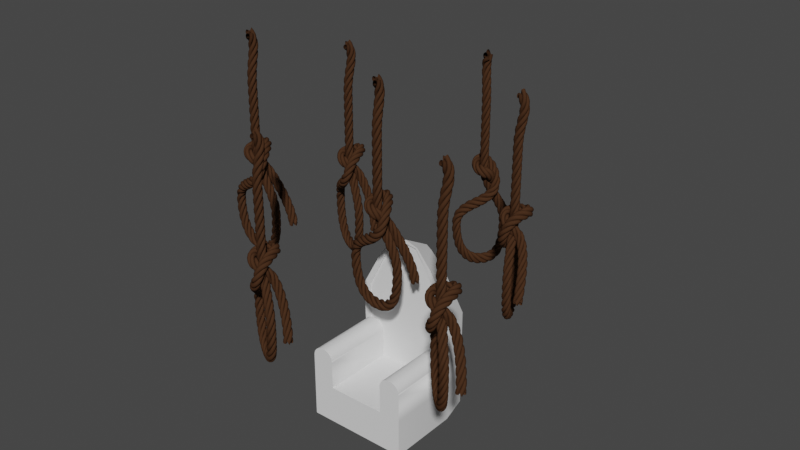 # Source: firstRiddle.blend  (saved by Blender 3.4.6; exported with 4.5.12 LTS)
import bpy
from mathutils import Matrix  # noqa: F401  (used for matrix-valued properties, if any)

bpy.ops.wm.read_factory_settings(use_empty=True)
scene = bpy.context.scene
scene.name = 'Scene'

# ---- collections
col_collection = bpy.data.collections.new('Collection'); scene.collection.children.link(col_collection)

# ---- materials (node trees are filled in below, after node groups)
mat_rope = bpy.data.materials.new('rope')
mat_rope.use_transparent_shadow = False

# ---- node groups
ng_auto_smooth = bpy.data.node_groups.new('Auto Smooth', 'GeometryNodeTree')
_s = ng_auto_smooth.interface.new_socket(name='Geometry', in_out='OUTPUT', socket_type='NodeSocketGeometry')
_s = ng_auto_smooth.interface.new_socket(name='Geometry', in_out='INPUT', socket_type='NodeSocketGeometry')
_s = ng_auto_smooth.interface.new_socket(name='Angle', in_out='INPUT', socket_type='NodeSocketFloat')
_s.subtype = 'ANGLE'
_s.min_value = 0.0
_s.max_value = 3.142
ng_auto_smooth.is_modifier = True
_N = ng_auto_smooth.nodes; _L = ng_auto_smooth.links
n0 = _N.new('NodeGroupOutput'); n0.name = 'Group Output'; n0.location = (480, -100)
n1 = _N.new('NodeGroupInput'); n1.name = 'Group Input'; n1.location = (-420, -300)
n2 = _N.new('NodeGroupInput'); n2.name = 'Group Input.001'; n2.location = (-60, -100)
n3 = _N.new('GeometryNodeSetShadeSmooth'); n3.name = 'Set Shade Smooth'; n3.location = (120, -100)
n3.domain = 'EDGE'
n4 = _N.new('GeometryNodeSetShadeSmooth'); n4.name = 'Set Shade Smooth.001'; n4.location = (300, -100)
n5 = _N.new('GeometryNodeInputMeshEdgeAngle'); n5.name = 'Edge Angle'; n5.location = (-420, -220)
n6 = _N.new('GeometryNodeInputEdgeSmooth'); n6.name = 'Is Edge Smooth'; n6.location = (-60, -160)
n7 = _N.new('GeometryNodeInputShadeSmooth'); n7.name = 'Is Face Smooth'; n7.location = (-240, -340)
n8 = _N.new('FunctionNodeBooleanMath'); n8.name = 'Boolean Math'; n8.location = (-60, -220)
n9 = _N.new('FunctionNodeCompare'); n9.name = 'Compare'; n9.location = (-240, -180)
n9.operation = 'LESS_EQUAL'
_L.new(n5.outputs[0], n9.inputs[0])
_L.new(n4.outputs[0], n0.inputs[0])
_L.new(n1.outputs[1], n9.inputs[1])
_L.new(n9.outputs[0], n8.inputs[0])
_L.new(n7.outputs[0], n8.inputs[1])
_L.new(n2.outputs[0], n3.inputs[0])
_L.new(n6.outputs[0], n3.inputs[1])
_L.new(n3.outputs[0], n4.inputs[0])
_L.new(n8.outputs[0], n3.inputs[2])
n0.is_active_output = True

# ---- material node trees
mat_rope.use_nodes = True; mat_rope.node_tree.nodes.clear()
_N = mat_rope.node_tree.nodes; _L = mat_rope.node_tree.links
n0 = _N.new('ShaderNodeBsdfPrincipled'); n0.name = 'Principled BSDF'; n0.location = (10, 300)
n0.distribution = 'GGX'
n0.subsurface_method = 'RANDOM_WALK_SKIN'
n0.inputs[0].default_value = (0.05582, 0.0259, 0.01267, 1.0)
n0.inputs[2].default_value = 0.3624
n0.inputs[3].default_value = 1.45
n0.inputs[13].default_value = 0.0
n0.inputs[27].default_value = (0.0, 0.0, 0.0, 1.0)
n0.inputs[28].default_value = 1.0
n1 = _N.new('ShaderNodeOutputMaterial'); n1.name = 'Material Output'; n1.location = (300, 300)
_L.new(n0.outputs[0], n1.inputs[0])
n1.is_active_output = True

# ---- world
world_world = bpy.data.worlds.new('World'); scene.world = world_world
world_world.use_nodes = True; world_world.node_tree.nodes.clear()
_N = world_world.node_tree.nodes; _L = world_world.node_tree.links
n0 = _N.new('ShaderNodeOutputWorld'); n0.name = 'World Output'; n0.location = (300, 300)
n1 = _N.new('ShaderNodeBackground'); n1.name = 'Background'; n1.location = (10, 300)
n1.inputs[0].default_value = (0.05088, 0.05088, 0.05088, 1.0)
_L.new(n1.outputs[0], n0.inputs[0])
n0.is_active_output = True
world_world.color = (0.05088, 0.05088, 0.05088)
world_world.use_sun_shadow = False
world_world.sun_shadow_jitter_overblur = 0.0

# ---- meshes
me_cube_001 = bpy.data.meshes.new('Cube.001')
me_cube_001.from_pydata([(1.0, -1.0, 0.0), (0.8517, 1.0, 0.0), (0.8517, 1.0, 1.981), (0.4183, 1.0, 0.0), (0.4183, 1.0, 2.7), (0.5667, -1.0, 0.0), (1.0, 0.4, 0.0), (1.0, 0.4, 2.201), (0.5667, 0.4, 0.0), (0.8517, 1.0, 1.17), (1.0, -1.0, 1.3), (0.5667, -1.0, 1.3), (0.4183, 1.0, 1.17), (0.8517, 1.0, 0.675), (1.0, -1.0, 0.75), (0.5667, -1.0, 0.75), (0.4183, 1.0, 0.675), (1.0, 0.4, 0.75), (0.1133, 1.0, 3.016), (0.5667, 0.4, 3.0), (0.2616, 0.4, 3.356), (0.0, 0.4, 0.75), (0.0, -1.0, 0.75), (0.0, 0.4, 0.0), (0.0, -1.0, 0.0), (0.0, 1.0, 2.7), (0.0, 1.0, 1.17), (0.0, 1.0, 0.0), (0.0, 1.0, 0.675), (0.0, 0.4, 3.436), (0.0, 1.0, 3.096), (0.831, 0.4259, 1.503), (0.831, -1.0, 1.503), (0.8704, 0.4259, 1.491), (0.8704, -1.0, 1.491), (0.9067, 0.4259, 1.472), (0.9067, -1.0, 1.472), (0.9385, 0.4259, 1.446), (0.9385, -1.0, 1.446), (0.9646, 0.4259, 1.414), (0.9646, -1.0, 1.414), (0.984, 0.4259, 1.378), (0.984, -1.0, 1.378), (0.996, 0.4259, 1.338), (0.996, -1.0, 1.338), (1.0, 0.4259, 1.3), (0.5667, 0.4259, 1.3), (0.5707, 0.4259, 1.338), (0.5707, -1.0, 1.338), (0.5827, 0.4259, 1.378), (0.5827, -1.0, 1.378), (0.6021, 0.4259, 1.414), (0.6021, -1.0, 1.414), (0.6282, 0.4259, 1.446), (0.6282, -1.0, 1.446), (0.66, 0.4259, 1.472), (0.66, -1.0, 1.472), (0.6963, 0.4259, 1.491), (0.6963, -1.0, 1.491), (0.7357, 0.4259, 1.503), (0.7357, -1.0, 1.503), (0.5667, 0.4, 0.75), (0.4882, 0.4, 2.956), (0.2254, 0.4, 3.328), (0.0, 0.4259, 1.3), (0.0, 0.4, 3.356), (0.8616, 0.4, 2.201), (0.8616, 0.4259, 1.3), (0.5667, 0.4259, 0.75), (0.5667, 0.4259, 1.3), (0.4882, 0.4259, 2.956), (0.2254, 0.4259, 3.328), (0.0, 0.4259, 0.75), (0.0, 0.4259, 1.3), (0.0, 0.4259, 2.956), (0.0, 0.4259, 3.356), (0.8616, 0.4259, 2.201), (0.8616, 0.4259, 1.3)], [], [(12, 4, 2, 9), (11, 46, 61, 15), (8, 6, 0, 5), (22, 15, 61, 21), (8, 5, 24, 23), (25, 4, 12, 26), (3, 8, 23, 27), (2, 4, 19, 7), (3, 1, 6, 8), (9, 2, 7, 45), (7, 19, 62, 66), (13, 9, 45, 17), (26, 12, 16, 28), (14, 10, 11, 15), (17, 45, 10, 14), (16, 12, 9, 13), (3, 16, 13, 1), (6, 17, 14, 0), (0, 14, 15, 5), (24, 5, 15, 22), (28, 16, 3, 27), (1, 13, 17, 6), (11, 10, 45, 46), (18, 4, 25, 30), (18, 20, 19, 4), (20, 18, 30, 29), (31, 32, 34, 33), (33, 34, 36, 35), (35, 36, 38, 37), (37, 38, 40, 39), (39, 40, 42, 41), (41, 42, 44, 43), (43, 44, 10, 45), (31, 59, 60, 32), (46, 11, 48, 47), (47, 48, 50, 49), (49, 50, 52, 51), (51, 52, 54, 53), (53, 54, 56, 55), (55, 56, 58, 57), (57, 58, 60, 59), (34, 32, 60, 58, 56, 54, 52, 50, 48, 11, 10, 44, 42, 40, 38, 36), (67, 66, 76, 77), (66, 62, 70, 76), (46, 45, 67), (20, 29, 65, 63), (19, 20, 63, 62), (45, 7, 66, 67), (72, 68, 69, 73), (69, 70, 74, 73), (76, 70, 69, 77), (74, 70, 71, 75), (63, 65, 75, 71), (62, 63, 71, 70), (21, 61, 68, 72), (46, 67, 77, 69), (61, 46, 69, 68)])
me_cube_001.polygons.foreach_set('use_smooth', [True] * 57)
_uv = me_cube_001.uv_layers.new(name='UVMap')
_uv.uv.foreach_set('vector', [0.5625, 0.4167, 0.625, 0.4167, 0.625, 0.5, 0.5625, 0.5, 0.5625, 0.8333, 0.7083, 0.575, 0.7083, 0.575, 0.4688, 0.8333, 0.2917, 0.575, 0.375, 0.575, 0.375, 0.75, 0.2917, 0.75, 0.4688, 0.875, 0.4688, 0.8333, 0.7083, 0.575, 0.75, 0.575, 0.2917, 0.575, 0.2917, 0.75, 0.25, 0.75, 0.25, 0.575, 0.625, 0.375, 0.625, 0.4167, 0.5625, 0.4167, 0.5625, 0.375, 0.2917, 0.5, 0.2917, 0.575, 0.25, 0.575, 0.25, 0.5, 0.625, 0.5, 0.7083, 0.5, 0.7083, 0.575, 0.625, 0.575, 0.2917, 0.5, 0.375, 0.5, 0.375, 0.575, 0.2917, 0.575, 0.5625, 0.5, 0.625, 0.5, 0.625, 0.575, 0.5625, 0.575, 0.625, 0.575, 0.7083, 0.575, 0.7083, 0.575, 0.625, 0.575, 0.4688, 0.5, 0.5625, 0.5, 0.5625, 0.575, 0.4688, 0.575, 0.5625, 0.375, 0.5625, 0.4167, 0.4688, 0.4167, 0.4688, 0.375, 0.4688, 0.75, 0.5625, 0.75, 0.5625, 0.8333, 0.4688, 0.8333, 0.4688, 0.575, 0.5625, 0.575, 0.5625, 0.75, 0.4688, 0.75, 0.4688, 0.4167, 0.5625, 0.4167, 0.5625, 0.5, 0.4688, 0.5, 0.375, 0.4167, 0.4688, 0.4167, 0.4688, 0.5, 0.375, 0.5, 0.375, 0.575, 0.4688, 0.575, 0.4688, 0.75, 0.375, 0.75, 0.375, 0.75, 0.4688, 0.75, 0.4688, 0.8333, 0.375, 0.8333, 0.375, 0.875, 0.375, 0.8333, 0.4688, 0.8333, 0.4688, 0.875, 0.4688, 0.375, 0.4688, 0.4167, 0.375, 0.4167, 0.375, 0.375, 0.375, 0.5, 0.4688, 0.5, 0.4688, 0.575, 0.375, 0.575, 0.5625, 0.8333, 0.5625, 0.75, 0.5625, 0.575, 0.7083, 0.575, 0.625, 0.3942, 0.625, 0.4167, 0.625, 0.375, 0.625, 0.375, 0.7308, 0.5, 0.7308, 0.575, 0.7083, 0.575, 0.7083, 0.5, 0.7308, 0.575, 0.7308, 0.5, 0.75, 0.5, 0.75, 0.575, 0.9688, 0.5, 0.9688, 1.0, 0.9375, 1.0, 0.9375, 0.5, 0.9375, 0.5, 0.9375, 1.0, 0.9062, 1.0, 0.9062, 0.5, 0.9062, 0.5, 0.9062, 1.0, 0.875, 1.0, 0.875, 0.5, 0.875, 0.5, 0.875, 1.0, 0.8438, 1.0, 0.8438, 0.5, 0.8438, 0.5, 0.8438, 1.0, 0.8125, 1.0, 0.8125, 0.5, 0.8125, 0.5, 0.8125, 1.0, 0.7812, 1.0, 0.7812, 0.5, 0.7812, 0.5, 0.7812, 1.0, 0.75, 1.0, 0.75, 0.5, 0.9688, 0.5, 0.03125, 0.5, 0.03125, 1.0, 0.9688, 1.0, 0.25, 0.5, 0.25, 1.0, 0.2188, 1.0, 0.2188, 0.5, 0.2188, 0.5, 0.2188, 1.0, 0.1875, 1.0, 0.1875, 0.5, 0.1875, 0.5, 0.1875, 1.0, 0.1562, 1.0, 0.1562, 0.5, 0.1562, 0.5, 0.1562, 1.0, 0.125, 1.0, 0.125, 0.5, 0.125, 0.5, 0.125, 1.0, 0.09375, 1.0, 0.09375, 0.5, 0.09375, 0.5, 0.09375, 1.0, 0.0625, 1.0, 0.0625, 0.5, 0.0625, 0.5, 0.0625, 1.0, 0.03125, 1.0, 0.03125, 0.5, 0.9375, 1.0, 0.9688, 1.0, 0.03125, 1.0, 0.0625, 1.0, 0.09375, 1.0, 0.125, 1.0, 0.1562, 1.0, 0.1875, 1.0, 0.2188, 1.0, 0.25, 1.0, 0.75, 1.0, 0.7812, 1.0, 0.8125, 1.0, 0.8438, 1.0, 0.875, 1.0, 0.9062, 1.0, 0.5625, 0.575, 0.625, 0.575, 0.625, 0.575, 0.5625, 0.575, 0.625, 0.575, 0.7083, 0.575, 0.7083, 0.575, 0.625, 0.575, 0.7083, 0.575, 0.5625, 0.575, 0.5625, 0.575, 0.7308, 0.575, 0.75, 0.575, 0.75, 0.575, 0.7308, 0.575, 0.7083, 0.575, 0.7308, 0.575, 0.7308, 0.575, 0.7083, 0.575, 0.5625, 0.575, 0.625, 0.575, 0.625, 0.575, 0.5625, 0.575, 0.75, 0.575, 0.7083, 0.575, 0.7083, 0.575, 0.75, 0.575, 0.7083, 0.575, 0.7083, 0.575, 0.75, 0.575, 0.75, 0.575, 0.625, 0.575, 0.7083, 0.575, 0.7083, 0.575, 0.5625, 0.575, 0.75, 0.575, 0.7083, 0.575, 0.7308, 0.575, 0.75, 0.575, 0.7308, 0.575, 0.75, 0.575, 0.75, 0.575, 0.7308, 0.575, 0.7083, 0.575, 0.7308, 0.575, 0.7308, 0.575, 0.7083, 0.575, 0.75, 0.575, 0.7083, 0.575, 0.7083, 0.575, 0.75, 0.575, 0.7083, 0.575, 0.5625, 0.575, 0.5625, 0.575, 0.7083, 0.575, 0.7083, 0.575, 0.7083, 0.575, 0.7083, 0.575, 0.7083, 0.575])
me_cube_001.update()
me_circle = bpy.data.meshes.new('Circle')
me_circle.from_pydata([(-0.14, 0.07071, 0.07071), (-0.1988, 0.05721, 0.05721), (-0.2351, 0.02185, 0.02185), (-0.2351, -0.02185, -0.02185), (-0.1988, -0.05721, -0.05721), (-0.14, -0.07071, -0.07071), (-0.08122, -0.05721, -0.05721), (-0.04489, -0.02185, -0.02185), (-0.04489, 0.02185, 0.02185), (-0.08122, 0.05721, 0.05721), (-0.07071, -0.14, 0.07071), (-0.05721, -0.1988, 0.05721), (-0.02185, -0.2351, 0.02185), (0.02185, -0.2351, -0.02185), (0.05721, -0.1988, -0.05721), (0.07071, -0.14, -0.07071), (0.05721, -0.08122, -0.05721), (0.02185, -0.04489, -0.02185), (-0.02185, -0.04489, 0.02185), (-0.05721, -0.08122, 0.05721), (0.14, -0.07071, 0.07071), (0.1988, -0.05721, 0.05721), (0.2351, -0.02185, 0.02185), (0.2351, 0.02185, -0.02185), (0.1988, 0.05721, -0.05721), (0.14, 0.07071, -0.07071), (0.08122, 0.05721, -0.05721), (0.04489, 0.02185, -0.02185), (0.04489, -0.02185, 0.02185), (0.08122, -0.05721, 0.05721), (0.07071, 0.14, 0.07071), (0.05721, 0.1988, 0.05721), (0.02185, 0.2351, 0.02185), (-0.02185, 0.2351, -0.02185), (-0.05721, 0.1988, -0.05721), (-0.07071, 0.14, -0.07071), (-0.05721, 0.08122, -0.05721), (-0.02185, 0.04489, -0.02185), (0.02185, 0.04489, 0.02185), (0.05721, 0.08122, 0.05721)], [(1, 0), (2, 1), (3, 2), (4, 3), (5, 4), (6, 5), (7, 6), (8, 7), (9, 8), (0, 9), (11, 10), (12, 11), (13, 12), (14, 13), (15, 14), (16, 15), (17, 16), (18, 17), (19, 18), (10, 19), (21, 20), (22, 21), (23, 22), (24, 23), (25, 24), (26, 25), (27, 26), (28, 27), (29, 28), (20, 29), (31, 30), (32, 31), (33, 32), (34, 33), (35, 34), (36, 35), (37, 36), (38, 37), (39, 38), (30, 39)], [])
_uv = me_circle.uv_layers.new(name='UVMap')
_uv.uv.foreach_set('vector', [])
me_circle.materials.append(mat_rope)
me_circle.update()
me_circle_001 = bpy.data.meshes.new('Circle.001')
me_circle_001.from_pydata([(-0.14, 0.07071, 0.07071), (-0.1988, 0.05721, 0.05721), (-0.2351, 0.02185, 0.02185), (-0.2351, -0.02185, -0.02185), (-0.1988, -0.05721, -0.05721), (-0.14, -0.07071, -0.07071), (-0.08122, -0.05721, -0.05721), (-0.04489, -0.02185, -0.02185), (-0.04489, 0.02185, 0.02185), (-0.08122, 0.05721, 0.05721), (-0.07071, -0.14, 0.07071), (-0.05721, -0.1988, 0.05721), (-0.02185, -0.2351, 0.02185), (0.02185, -0.2351, -0.02185), (0.05721, -0.1988, -0.05721), (0.07071, -0.14, -0.07071), (0.05721, -0.08122, -0.05721), (0.02185, -0.04489, -0.02185), (-0.02185, -0.04489, 0.02185), (-0.05721, -0.08122, 0.05721), (0.14, -0.07071, 0.07071), (0.1988, -0.05721, 0.05721), (0.2351, -0.02185, 0.02185), (0.2351, 0.02185, -0.02185), (0.1988, 0.05721, -0.05721), (0.14, 0.07071, -0.07071), (0.08122, 0.05721, -0.05721), (0.04489, 0.02185, -0.02185), (0.04489, -0.02185, 0.02185), (0.08122, -0.05721, 0.05721), (0.07071, 0.14, 0.07071), (0.05721, 0.1988, 0.05721), (0.02185, 0.2351, 0.02185), (-0.02185, 0.2351, -0.02185), (-0.05721, 0.1988, -0.05721), (-0.07071, 0.14, -0.07071), (-0.05721, 0.08122, -0.05721), (-0.02185, 0.04489, -0.02185), (0.02185, 0.04489, 0.02185), (0.05721, 0.08122, 0.05721)], [(1, 0), (2, 1), (3, 2), (4, 3), (5, 4), (6, 5), (7, 6), (8, 7), (9, 8), (0, 9), (11, 10), (12, 11), (13, 12), (14, 13), (15, 14), (16, 15), (17, 16), (18, 17), (19, 18), (10, 19), (21, 20), (22, 21), (23, 22), (24, 23), (25, 24), (26, 25), (27, 26), (28, 27), (29, 28), (20, 29), (31, 30), (32, 31), (33, 32), (34, 33), (35, 34), (36, 35), (37, 36), (38, 37), (39, 38), (30, 39)], [])
_uv = me_circle_001.uv_layers.new(name='UVMap')
_uv.uv.foreach_set('vector', [])
me_circle_001.materials.append(mat_rope)
me_circle_001.update()
me_circle_002 = bpy.data.meshes.new('Circle.002')
me_circle_002.from_pydata([(-0.14, 0.07071, 0.07071), (-0.1988, 0.05721, 0.05721), (-0.2351, 0.02185, 0.02185), (-0.2351, -0.02185, -0.02185), (-0.1988, -0.05721, -0.05721), (-0.14, -0.07071, -0.07071), (-0.08122, -0.05721, -0.05721), (-0.04489, -0.02185, -0.02185), (-0.04489, 0.02185, 0.02185), (-0.08122, 0.05721, 0.05721), (-0.07071, -0.14, 0.07071), (-0.05721, -0.1988, 0.05721), (-0.02185, -0.2351, 0.02185), (0.02185, -0.2351, -0.02185), (0.05721, -0.1988, -0.05721), (0.07071, -0.14, -0.07071), (0.05721, -0.08122, -0.05721), (0.02185, -0.04489, -0.02185), (-0.02185, -0.04489, 0.02185), (-0.05721, -0.08122, 0.05721), (0.14, -0.07071, 0.07071), (0.1988, -0.05721, 0.05721), (0.2351, -0.02185, 0.02185), (0.2351, 0.02185, -0.02185), (0.1988, 0.05721, -0.05721), (0.14, 0.07071, -0.07071), (0.08122, 0.05721, -0.05721), (0.04489, 0.02185, -0.02185), (0.04489, -0.02185, 0.02185), (0.08122, -0.05721, 0.05721), (0.07071, 0.14, 0.07071), (0.05721, 0.1988, 0.05721), (0.02185, 0.2351, 0.02185), (-0.02185, 0.2351, -0.02185), (-0.05721, 0.1988, -0.05721), (-0.07071, 0.14, -0.07071), (-0.05721, 0.08122, -0.05721), (-0.02185, 0.04489, -0.02185), (0.02185, 0.04489, 0.02185), (0.05721, 0.08122, 0.05721)], [(1, 0), (2, 1), (3, 2), (4, 3), (5, 4), (6, 5), (7, 6), (8, 7), (9, 8), (0, 9), (11, 10), (12, 11), (13, 12), (14, 13), (15, 14), (16, 15), (17, 16), (18, 17), (19, 18), (10, 19), (21, 20), (22, 21), (23, 22), (24, 23), (25, 24), (26, 25), (27, 26), (28, 27), (29, 28), (20, 29), (31, 30), (32, 31), (33, 32), (34, 33), (35, 34), (36, 35), (37, 36), (38, 37), (39, 38), (30, 39)], [])
_uv = me_circle_002.uv_layers.new(name='UVMap')
_uv.uv.foreach_set('vector', [])
me_circle_002.materials.append(mat_rope)
me_circle_002.update()
me_circle_003 = bpy.data.meshes.new('Circle.003')
me_circle_003.from_pydata([(-0.14, 0.07071, 0.07071), (-0.1988, 0.05721, 0.05721), (-0.2351, 0.02185, 0.02185), (-0.2351, -0.02185, -0.02185), (-0.1988, -0.05721, -0.05721), (-0.14, -0.07071, -0.07071), (-0.08122, -0.05721, -0.05721), (-0.04489, -0.02185, -0.02185), (-0.04489, 0.02185, 0.02185), (-0.08122, 0.05721, 0.05721), (-0.07071, -0.14, 0.07071), (-0.05721, -0.1988, 0.05721), (-0.02185, -0.2351, 0.02185), (0.02185, -0.2351, -0.02185), (0.05721, -0.1988, -0.05721), (0.07071, -0.14, -0.07071), (0.05721, -0.08122, -0.05721), (0.02185, -0.04489, -0.02185), (-0.02185, -0.04489, 0.02185), (-0.05721, -0.08122, 0.05721), (0.14, -0.07071, 0.07071), (0.1988, -0.05721, 0.05721), (0.2351, -0.02185, 0.02185), (0.2351, 0.02185, -0.02185), (0.1988, 0.05721, -0.05721), (0.14, 0.07071, -0.07071), (0.08122, 0.05721, -0.05721), (0.04489, 0.02185, -0.02185), (0.04489, -0.02185, 0.02185), (0.08122, -0.05721, 0.05721), (0.07071, 0.14, 0.07071), (0.05721, 0.1988, 0.05721), (0.02185, 0.2351, 0.02185), (-0.02185, 0.2351, -0.02185), (-0.05721, 0.1988, -0.05721), (-0.07071, 0.14, -0.07071), (-0.05721, 0.08122, -0.05721), (-0.02185, 0.04489, -0.02185), (0.02185, 0.04489, 0.02185), (0.05721, 0.08122, 0.05721)], [(1, 0), (2, 1), (3, 2), (4, 3), (5, 4), (6, 5), (7, 6), (8, 7), (9, 8), (0, 9), (11, 10), (12, 11), (13, 12), (14, 13), (15, 14), (16, 15), (17, 16), (18, 17), (19, 18), (10, 19), (21, 20), (22, 21), (23, 22), (24, 23), (25, 24), (26, 25), (27, 26), (28, 27), (29, 28), (20, 29), (31, 30), (32, 31), (33, 32), (34, 33), (35, 34), (36, 35), (37, 36), (38, 37), (39, 38), (30, 39)], [])
_uv = me_circle_003.uv_layers.new(name='UVMap')
_uv.uv.foreach_set('vector', [])
me_circle_003.materials.append(mat_rope)
me_circle_003.update()
me_circle_004 = bpy.data.meshes.new('Circle.004')
me_circle_004.from_pydata([(-0.14, 0.07071, 0.07071), (-0.1988, 0.05721, 0.05721), (-0.2351, 0.02185, 0.02185), (-0.2351, -0.02185, -0.02185), (-0.1988, -0.05721, -0.05721), (-0.14, -0.07071, -0.07071), (-0.08122, -0.05721, -0.05721), (-0.04489, -0.02185, -0.02185), (-0.04489, 0.02185, 0.02185), (-0.08122, 0.05721, 0.05721), (-0.07071, -0.14, 0.07071), (-0.05721, -0.1988, 0.05721), (-0.02185, -0.2351, 0.02185), (0.02185, -0.2351, -0.02185), (0.05721, -0.1988, -0.05721), (0.07071, -0.14, -0.07071), (0.05721, -0.08122, -0.05721), (0.02185, -0.04489, -0.02185), (-0.02185, -0.04489, 0.02185), (-0.05721, -0.08122, 0.05721), (0.14, -0.07071, 0.07071), (0.1988, -0.05721, 0.05721), (0.2351, -0.02185, 0.02185), (0.2351, 0.02185, -0.02185), (0.1988, 0.05721, -0.05721), (0.14, 0.07071, -0.07071), (0.08122, 0.05721, -0.05721), (0.04489, 0.02185, -0.02185), (0.04489, -0.02185, 0.02185), (0.08122, -0.05721, 0.05721), (0.07071, 0.14, 0.07071), (0.05721, 0.1988, 0.05721), (0.02185, 0.2351, 0.02185), (-0.02185, 0.2351, -0.02185), (-0.05721, 0.1988, -0.05721), (-0.07071, 0.14, -0.07071), (-0.05721, 0.08122, -0.05721), (-0.02185, 0.04489, -0.02185), (0.02185, 0.04489, 0.02185), (0.05721, 0.08122, 0.05721)], [(1, 0), (2, 1), (3, 2), (4, 3), (5, 4), (6, 5), (7, 6), (8, 7), (9, 8), (0, 9), (11, 10), (12, 11), (13, 12), (14, 13), (15, 14), (16, 15), (17, 16), (18, 17), (19, 18), (10, 19), (21, 20), (22, 21), (23, 22), (24, 23), (25, 24), (26, 25), (27, 26), (28, 27), (29, 28), (20, 29), (31, 30), (32, 31), (33, 32), (34, 33), (35, 34), (36, 35), (37, 36), (38, 37), (39, 38), (30, 39)], [])
_uv = me_circle_004.uv_layers.new(name='UVMap')
_uv.uv.foreach_set('vector', [])
me_circle_004.materials.append(mat_rope)
me_circle_004.update()
me_circle_005 = bpy.data.meshes.new('Circle.005')
me_circle_005.from_pydata([(-0.14, 0.07071, 0.07071), (-0.1988, 0.05721, 0.05721), (-0.2351, 0.02185, 0.02185), (-0.2351, -0.02185, -0.02185), (-0.1988, -0.05721, -0.05721), (-0.14, -0.07071, -0.07071), (-0.08122, -0.05721, -0.05721), (-0.04489, -0.02185, -0.02185), (-0.04489, 0.02185, 0.02185), (-0.08122, 0.05721, 0.05721), (-0.07071, -0.14, 0.07071), (-0.05721, -0.1988, 0.05721), (-0.02185, -0.2351, 0.02185), (0.02185, -0.2351, -0.02185), (0.05721, -0.1988, -0.05721), (0.07071, -0.14, -0.07071), (0.05721, -0.08122, -0.05721), (0.02185, -0.04489, -0.02185), (-0.02185, -0.04489, 0.02185), (-0.05721, -0.08122, 0.05721), (0.14, -0.07071, 0.07071), (0.1988, -0.05721, 0.05721), (0.2351, -0.02185, 0.02185), (0.2351, 0.02185, -0.02185), (0.1988, 0.05721, -0.05721), (0.14, 0.07071, -0.07071), (0.08122, 0.05721, -0.05721), (0.04489, 0.02185, -0.02185), (0.04489, -0.02185, 0.02185), (0.08122, -0.05721, 0.05721), (0.07071, 0.14, 0.07071), (0.05721, 0.1988, 0.05721), (0.02185, 0.2351, 0.02185), (-0.02185, 0.2351, -0.02185), (-0.05721, 0.1988, -0.05721), (-0.07071, 0.14, -0.07071), (-0.05721, 0.08122, -0.05721), (-0.02185, 0.04489, -0.02185), (0.02185, 0.04489, 0.02185), (0.05721, 0.08122, 0.05721)], [(1, 0), (2, 1), (3, 2), (4, 3), (5, 4), (6, 5), (7, 6), (8, 7), (9, 8), (0, 9), (11, 10), (12, 11), (13, 12), (14, 13), (15, 14), (16, 15), (17, 16), (18, 17), (19, 18), (10, 19), (21, 20), (22, 21), (23, 22), (24, 23), (25, 24), (26, 25), (27, 26), (28, 27), (29, 28), (20, 29), (31, 30), (32, 31), (33, 32), (34, 33), (35, 34), (36, 35), (37, 36), (38, 37), (39, 38), (30, 39)], [])
_uv = me_circle_005.uv_layers.new(name='UVMap')
_uv.uv.foreach_set('vector', [])
me_circle_005.materials.append(mat_rope)
me_circle_005.update()
me_circle_006 = bpy.data.meshes.new('Circle.006')
me_circle_006.from_pydata([(-0.14, 0.07071, 0.07071), (-0.1988, 0.05721, 0.05721), (-0.2351, 0.02185, 0.02185), (-0.2351, -0.02185, -0.02185), (-0.1988, -0.05721, -0.05721), (-0.14, -0.07071, -0.07071), (-0.08122, -0.05721, -0.05721), (-0.04489, -0.02185, -0.02185), (-0.04489, 0.02185, 0.02185), (-0.08122, 0.05721, 0.05721), (-0.07071, -0.14, 0.07071), (-0.05721, -0.1988, 0.05721), (-0.02185, -0.2351, 0.02185), (0.02185, -0.2351, -0.02185), (0.05721, -0.1988, -0.05721), (0.07071, -0.14, -0.07071), (0.05721, -0.08122, -0.05721), (0.02185, -0.04489, -0.02185), (-0.02185, -0.04489, 0.02185), (-0.05721, -0.08122, 0.05721), (0.14, -0.07071, 0.07071), (0.1988, -0.05721, 0.05721), (0.2351, -0.02185, 0.02185), (0.2351, 0.02185, -0.02185), (0.1988, 0.05721, -0.05721), (0.14, 0.07071, -0.07071), (0.08122, 0.05721, -0.05721), (0.04489, 0.02185, -0.02185), (0.04489, -0.02185, 0.02185), (0.08122, -0.05721, 0.05721), (0.07071, 0.14, 0.07071), (0.05721, 0.1988, 0.05721), (0.02185, 0.2351, 0.02185), (-0.02185, 0.2351, -0.02185), (-0.05721, 0.1988, -0.05721), (-0.07071, 0.14, -0.07071), (-0.05721, 0.08122, -0.05721), (-0.02185, 0.04489, -0.02185), (0.02185, 0.04489, 0.02185), (0.05721, 0.08122, 0.05721)], [(1, 0), (2, 1), (3, 2), (4, 3), (5, 4), (6, 5), (7, 6), (8, 7), (9, 8), (0, 9), (11, 10), (12, 11), (13, 12), (14, 13), (15, 14), (16, 15), (17, 16), (18, 17), (19, 18), (10, 19), (21, 20), (22, 21), (23, 22), (24, 23), (25, 24), (26, 25), (27, 26), (28, 27), (29, 28), (20, 29), (31, 30), (32, 31), (33, 32), (34, 33), (35, 34), (36, 35), (37, 36), (38, 37), (39, 38), (30, 39)], [])
_uv = me_circle_006.uv_layers.new(name='UVMap')
_uv.uv.foreach_set('vector', [])
me_circle_006.materials.append(mat_rope)
me_circle_006.update()

# ---- curves / text
cu_beziercurve = bpy.data.curves.new('BezierCurve', 'CURVE')
cu_beziercurve.dimensions = '3D'
_sp = cu_beziercurve.splines.new('BEZIER'); _sp.bezier_points.add(9)
_sp.bezier_points.foreach_set('co', [-1.0, 0.0, 0.0, 1.0, 0.0, 0.0, 3.7, 0.0, 0.0, 6.288, -7.846e-08, 1.157, 7.995, 5.432e-08, -0.004276, 6.193, 2.399e-07, -1.386, 4.32, -0.3146, 0.5773, 3.694, 0.3109, -0.3394, 4.356, 0.1056, 0.3311, 7.296, 0.5735, 1.62])
_sp.bezier_points.foreach_set('handle_left', [-1.5, -0.5, 0.0, 0.0, 0.0, 0.0, 2.7, 0.0, 0.0, 5.288, -7.846e-08, 1.157, 8.01, -8.003e-08, 0.9956, 7.193, 2.404e-07, -1.389, 5.219, -0.7507, 0.5478, 3.594, 1.271, -0.07749, 3.819, -0.7059, 0.5634, 6.569, 0.7034, 2.294])
_sp.bezier_points.foreach_set('handle_right', [-0.5, 0.5, 0.0, 2.0, 0.0, 0.0, 4.7, 0.0, 0.0, 7.288, -7.846e-08, 1.157, 7.981, 1.887e-07, -1.004, 5.193, 2.394e-07, -1.382, 3.421, 0.1215, 0.6068, 3.795, -0.6489, -0.6012, 4.892, 0.917, 0.09877, 8.023, 0.4436, 0.9454])
for _p, _l, _r in zip(_sp.bezier_points, ['ALIGNED', 'ALIGNED', 'ALIGNED', 'ALIGNED', 'ALIGNED', 'ALIGNED', 'ALIGNED', 'ALIGNED', 'ALIGNED', 'ALIGNED'], ['ALIGNED', 'ALIGNED', 'ALIGNED', 'ALIGNED', 'ALIGNED', 'ALIGNED', 'ALIGNED', 'ALIGNED', 'ALIGNED', 'ALIGNED']): _p.handle_left_type = _l; _p.handle_right_type = _r
_sp.order_u = 0
_sp.order_v = 0
cu_beziercurve.use_path = True
cu_beziercurve.fill_mode = 'FULL'
cu_beziercurve_001 = bpy.data.curves.new('BezierCurve.001', 'CURVE')
cu_beziercurve_001.dimensions = '3D'
_sp = cu_beziercurve_001.splines.new('BEZIER'); _sp.bezier_points.add(9)
_sp.bezier_points.foreach_set('co', [-1.0, 0.0, 0.0, 1.0, 0.0, 0.0, 3.7, 0.0, 0.0, 6.288, -7.846e-08, 1.157, 7.995, 5.432e-08, -0.004276, 6.193, 2.399e-07, -1.386, 4.32, -0.3146, 0.5773, 3.694, 0.3109, -0.3394, 4.356, 0.1056, 0.3311, 7.296, 0.5735, 1.62])
_sp.bezier_points.foreach_set('handle_left', [-1.5, -0.5, 0.0, 0.0, 0.0, 0.0, 2.7, 0.0, 0.0, 5.288, -7.846e-08, 1.157, 8.01, -8.003e-08, 0.9956, 7.193, 2.404e-07, -1.389, 5.219, -0.7507, 0.5478, 3.594, 1.271, -0.07749, 3.819, -0.7059, 0.5634, 6.569, 0.7034, 2.294])
_sp.bezier_points.foreach_set('handle_right', [-0.5, 0.5, 0.0, 2.0, 0.0, 0.0, 4.7, 0.0, 0.0, 7.288, -7.846e-08, 1.157, 7.981, 1.887e-07, -1.004, 5.193, 2.394e-07, -1.382, 3.421, 0.1215, 0.6068, 3.795, -0.6489, -0.6012, 4.892, 0.917, 0.09877, 8.023, 0.4436, 0.9454])
for _p, _l, _r in zip(_sp.bezier_points, ['ALIGNED', 'ALIGNED', 'ALIGNED', 'ALIGNED', 'ALIGNED', 'ALIGNED', 'ALIGNED', 'ALIGNED', 'ALIGNED', 'ALIGNED'], ['ALIGNED', 'ALIGNED', 'ALIGNED', 'ALIGNED', 'ALIGNED', 'ALIGNED', 'ALIGNED', 'ALIGNED', 'ALIGNED', 'ALIGNED']): _p.handle_left_type = _l; _p.handle_right_type = _r
_sp.order_u = 0
_sp.order_v = 0
cu_beziercurve_001.use_path = True
cu_beziercurve_001.fill_mode = 'FULL'
cu_beziercurve_002 = bpy.data.curves.new('BezierCurve.002', 'CURVE')
cu_beziercurve_002.dimensions = '3D'
_sp = cu_beziercurve_002.splines.new('BEZIER'); _sp.bezier_points.add(9)
_sp.bezier_points.foreach_set('co', [-1.0, 0.0, 0.0, 1.0, 0.0, 0.0, 3.7, 0.0, 0.0, 6.288, -7.846e-08, 1.157, 7.995, 5.432e-08, -0.004276, 6.193, 2.399e-07, -1.386, 4.32, -0.3146, 0.5773, 3.694, 0.3109, -0.3394, 4.356, 0.1056, 0.3311, 7.296, 0.5735, 1.62])
_sp.bezier_points.foreach_set('handle_left', [-1.5, -0.5, 0.0, 0.0, 0.0, 0.0, 2.7, 0.0, 0.0, 5.288, -7.846e-08, 1.157, 8.01, -8.003e-08, 0.9956, 7.193, 2.404e-07, -1.389, 5.219, -0.7507, 0.5478, 3.594, 1.271, -0.07749, 3.819, -0.7059, 0.5634, 6.569, 0.7034, 2.294])
_sp.bezier_points.foreach_set('handle_right', [-0.5, 0.5, 0.0, 2.0, 0.0, 0.0, 4.7, 0.0, 0.0, 7.288, -7.846e-08, 1.157, 7.981, 1.887e-07, -1.004, 5.193, 2.394e-07, -1.382, 3.421, 0.1215, 0.6068, 3.795, -0.6489, -0.6012, 4.892, 0.917, 0.09877, 8.023, 0.4436, 0.9454])
for _p, _l, _r in zip(_sp.bezier_points, ['ALIGNED', 'ALIGNED', 'ALIGNED', 'ALIGNED', 'ALIGNED', 'ALIGNED', 'ALIGNED', 'ALIGNED', 'ALIGNED', 'ALIGNED'], ['ALIGNED', 'ALIGNED', 'ALIGNED', 'ALIGNED', 'ALIGNED', 'ALIGNED', 'ALIGNED', 'ALIGNED', 'ALIGNED', 'ALIGNED']): _p.handle_left_type = _l; _p.handle_right_type = _r
_sp.order_u = 0
_sp.order_v = 0
cu_beziercurve_002.use_path = True
cu_beziercurve_002.fill_mode = 'FULL'
cu_beziercurve_003 = bpy.data.curves.new('BezierCurve.003', 'CURVE')
cu_beziercurve_003.dimensions = '3D'
_sp = cu_beziercurve_003.splines.new('BEZIER'); _sp.bezier_points.add(9)
_sp.bezier_points.foreach_set('co', [-1.0, 0.0, 0.0, 1.0, 0.0, 0.0, 3.7, 0.0, 0.0, 6.288, -7.846e-08, 1.157, 7.995, 5.432e-08, -0.004276, 6.193, 2.399e-07, -1.386, 4.32, -0.3146, 0.5773, 3.694, 0.3109, -0.3394, 4.356, 0.1056, 0.3311, 7.296, 0.5735, 1.62])
_sp.bezier_points.foreach_set('handle_left', [-1.5, -0.5, 0.0, 0.0, 0.0, 0.0, 2.7, 0.0, 0.0, 5.288, -7.846e-08, 1.157, 8.01, -8.003e-08, 0.9956, 7.193, 2.404e-07, -1.389, 5.219, -0.7507, 0.5478, 3.594, 1.271, -0.07749, 3.819, -0.7059, 0.5634, 6.569, 0.7034, 2.294])
_sp.bezier_points.foreach_set('handle_right', [-0.5, 0.5, 0.0, 2.0, 0.0, 0.0, 4.7, 0.0, 0.0, 7.288, -7.846e-08, 1.157, 7.981, 1.887e-07, -1.004, 5.193, 2.394e-07, -1.382, 3.421, 0.1215, 0.6068, 3.795, -0.6489, -0.6012, 4.892, 0.917, 0.09877, 8.023, 0.4436, 0.9454])
for _p, _l, _r in zip(_sp.bezier_points, ['ALIGNED', 'ALIGNED', 'ALIGNED', 'ALIGNED', 'ALIGNED', 'ALIGNED', 'ALIGNED', 'ALIGNED', 'ALIGNED', 'ALIGNED'], ['ALIGNED', 'ALIGNED', 'ALIGNED', 'ALIGNED', 'ALIGNED', 'ALIGNED', 'ALIGNED', 'ALIGNED', 'ALIGNED', 'ALIGNED']): _p.handle_left_type = _l; _p.handle_right_type = _r
_sp.order_u = 0
_sp.order_v = 0
cu_beziercurve_003.use_path = True
cu_beziercurve_003.fill_mode = 'FULL'
cu_beziercurve_004 = bpy.data.curves.new('BezierCurve.004', 'CURVE')
cu_beziercurve_004.dimensions = '3D'
_sp = cu_beziercurve_004.splines.new('BEZIER'); _sp.bezier_points.add(9)
_sp.bezier_points.foreach_set('co', [-1.0, 0.0, 0.0, 1.0, 0.0, 0.0, 3.7, 0.0, 0.0, 6.288, -7.846e-08, 1.157, 7.995, 5.432e-08, -0.004276, 6.193, 2.399e-07, -1.386, 4.32, -0.3146, 0.5773, 3.694, 0.3109, -0.3394, 4.356, 0.1056, 0.3311, 7.296, 0.5735, 1.62])
_sp.bezier_points.foreach_set('handle_left', [-1.5, -0.5, 0.0, 0.0, 0.0, 0.0, 2.7, 0.0, 0.0, 5.288, -7.846e-08, 1.157, 8.01, -8.003e-08, 0.9956, 7.193, 2.404e-07, -1.389, 5.219, -0.7507, 0.5478, 3.594, 1.271, -0.07749, 3.819, -0.7059, 0.5634, 6.569, 0.7034, 2.294])
_sp.bezier_points.foreach_set('handle_right', [-0.5, 0.5, 0.0, 2.0, 0.0, 0.0, 4.7, 0.0, 0.0, 7.288, -7.846e-08, 1.157, 7.981, 1.887e-07, -1.004, 5.193, 2.394e-07, -1.382, 3.421, 0.1215, 0.6068, 3.795, -0.6489, -0.6012, 4.892, 0.917, 0.09877, 8.023, 0.4436, 0.9454])
for _p, _l, _r in zip(_sp.bezier_points, ['ALIGNED', 'ALIGNED', 'ALIGNED', 'ALIGNED', 'ALIGNED', 'ALIGNED', 'ALIGNED', 'ALIGNED', 'ALIGNED', 'ALIGNED'], ['ALIGNED', 'ALIGNED', 'ALIGNED', 'ALIGNED', 'ALIGNED', 'ALIGNED', 'ALIGNED', 'ALIGNED', 'ALIGNED', 'ALIGNED']): _p.handle_left_type = _l; _p.handle_right_type = _r
_sp.order_u = 0
_sp.order_v = 0
cu_beziercurve_004.use_path = True
cu_beziercurve_004.fill_mode = 'FULL'
cu_beziercurve_005 = bpy.data.curves.new('BezierCurve.005', 'CURVE')
cu_beziercurve_005.dimensions = '3D'
_sp = cu_beziercurve_005.splines.new('BEZIER'); _sp.bezier_points.add(9)
_sp.bezier_points.foreach_set('co', [-1.0, 0.0, 0.0, 1.0, 0.0, 0.0, 3.7, 0.0, 0.0, 6.288, -7.846e-08, 1.157, 7.995, 5.432e-08, -0.004276, 6.193, 2.399e-07, -1.386, 4.32, -0.3146, 0.5773, 3.694, 0.3109, -0.3394, 4.356, 0.1056, 0.3311, 7.296, 0.5735, 1.62])
_sp.bezier_points.foreach_set('handle_left', [-1.5, -0.5, 0.0, 0.0, 0.0, 0.0, 2.7, 0.0, 0.0, 5.288, -7.846e-08, 1.157, 8.01, -8.003e-08, 0.9956, 7.193, 2.404e-07, -1.389, 5.219, -0.7507, 0.5478, 3.594, 1.271, -0.07749, 3.819, -0.7059, 0.5634, 6.569, 0.7034, 2.294])
_sp.bezier_points.foreach_set('handle_right', [-0.5, 0.5, 0.0, 2.0, 0.0, 0.0, 4.7, 0.0, 0.0, 7.288, -7.846e-08, 1.157, 7.981, 1.887e-07, -1.004, 5.193, 2.394e-07, -1.382, 3.421, 0.1215, 0.6068, 3.795, -0.6489, -0.6012, 4.892, 0.917, 0.09877, 8.023, 0.4436, 0.9454])
for _p, _l, _r in zip(_sp.bezier_points, ['ALIGNED', 'ALIGNED', 'ALIGNED', 'ALIGNED', 'ALIGNED', 'ALIGNED', 'ALIGNED', 'ALIGNED', 'ALIGNED', 'ALIGNED'], ['ALIGNED', 'ALIGNED', 'ALIGNED', 'ALIGNED', 'ALIGNED', 'ALIGNED', 'ALIGNED', 'ALIGNED', 'ALIGNED', 'ALIGNED']): _p.handle_left_type = _l; _p.handle_right_type = _r
_sp.order_u = 0
_sp.order_v = 0
cu_beziercurve_005.use_path = True
cu_beziercurve_005.fill_mode = 'FULL'
cu_beziercurve_006 = bpy.data.curves.new('BezierCurve.006', 'CURVE')
cu_beziercurve_006.dimensions = '3D'
_sp = cu_beziercurve_006.splines.new('BEZIER'); _sp.bezier_points.add(9)
_sp.bezier_points.foreach_set('co', [-1.0, 0.0, 0.0, 1.0, 0.0, 0.0, 3.7, 0.0, 0.0, 6.288, -7.846e-08, 1.157, 7.995, 5.432e-08, -0.004276, 6.193, 2.399e-07, -1.386, 4.32, -0.3146, 0.5773, 3.694, 0.3109, -0.3394, 4.356, 0.1056, 0.3311, 7.296, 0.5735, 1.62])
_sp.bezier_points.foreach_set('handle_left', [-1.5, -0.5, 0.0, 0.0, 0.0, 0.0, 2.7, 0.0, 0.0, 5.288, -7.846e-08, 1.157, 8.01, -8.003e-08, 0.9956, 7.193, 2.404e-07, -1.389, 5.219, -0.7507, 0.5478, 3.594, 1.271, -0.07749, 3.819, -0.7059, 0.5634, 6.569, 0.7034, 2.294])
_sp.bezier_points.foreach_set('handle_right', [-0.5, 0.5, 0.0, 2.0, 0.0, 0.0, 4.7, 0.0, 0.0, 7.288, -7.846e-08, 1.157, 7.981, 1.887e-07, -1.004, 5.193, 2.394e-07, -1.382, 3.421, 0.1215, 0.6068, 3.795, -0.6489, -0.6012, 4.892, 0.917, 0.09877, 8.023, 0.4436, 0.9454])
for _p, _l, _r in zip(_sp.bezier_points, ['ALIGNED', 'ALIGNED', 'ALIGNED', 'ALIGNED', 'ALIGNED', 'ALIGNED', 'ALIGNED', 'ALIGNED', 'ALIGNED', 'ALIGNED'], ['ALIGNED', 'ALIGNED', 'ALIGNED', 'ALIGNED', 'ALIGNED', 'ALIGNED', 'ALIGNED', 'ALIGNED', 'ALIGNED', 'ALIGNED']): _p.handle_left_type = _l; _p.handle_right_type = _r
_sp.order_u = 0
_sp.order_v = 0
cu_beziercurve_006.use_path = True
cu_beziercurve_006.fill_mode = 'FULL'

# ---- objects
ob_throne = bpy.data.objects.new('throne', me_cube_001)
ob_circle = bpy.data.objects.new('Circle', me_circle)
ob_empty = bpy.data.objects.new('Empty', None)
ob_beziercurve = bpy.data.objects.new('BezierCurve', cu_beziercurve)
ob_circle_001 = bpy.data.objects.new('Circle.001', me_circle_001)
ob_empty_001 = bpy.data.objects.new('Empty.001', None)
ob_beziercurve_001 = bpy.data.objects.new('BezierCurve.001', cu_beziercurve_001)
ob_circle_002 = bpy.data.objects.new('Circle.002', me_circle_002)
ob_empty_002 = bpy.data.objects.new('Empty.002', None)
ob_beziercurve_002 = bpy.data.objects.new('BezierCurve.002', cu_beziercurve_002)
ob_circle_003 = bpy.data.objects.new('Circle.003', me_circle_003)
ob_empty_003 = bpy.data.objects.new('Empty.003', None)
ob_beziercurve_003 = bpy.data.objects.new('BezierCurve.003', cu_beziercurve_003)
ob_circle_004 = bpy.data.objects.new('Circle.004', me_circle_004)
ob_empty_004 = bpy.data.objects.new('Empty.004', None)
ob_beziercurve_004 = bpy.data.objects.new('BezierCurve.004', cu_beziercurve_004)
ob_circle_005 = bpy.data.objects.new('Circle.005', me_circle_005)
ob_empty_005 = bpy.data.objects.new('Empty.005', None)
ob_beziercurve_005 = bpy.data.objects.new('BezierCurve.005', cu_beziercurve_005)
ob_circle_006 = bpy.data.objects.new('Circle.006', me_circle_006)
ob_empty_006 = bpy.data.objects.new('Empty.006', None)
ob_beziercurve_006 = bpy.data.objects.new('BezierCurve.006', cu_beziercurve_006)

# ---- transforms, parenting, visibility, modifiers, constraints
ob_throne.location = (0.0, 0.0, 0.0)
_m = ob_throne.modifiers.new('Mirror', 'MIRROR')
_m.use_clip = True
_m = ob_throne.modifiers.new('Auto Smooth', 'NODES')
_m.node_group = ng_auto_smooth
_gi = [s.identifier for s in ng_auto_smooth.interface.items_tree if s.item_type == 'SOCKET' and s.in_out == 'INPUT']
_m[_gi[1]] = 0.5236  # Angle
ob_circle.parent = ob_beziercurve
ob_circle.matrix_parent_inverse = Matrix(((1.0, -0.0, 0.0, 1.0), (-0.0, 1.0, -0.0, 0.0), (0.0, 0.0, 1.0, -0.0), (-0.0, 0.0, -0.0, 1.0)))
ob_circle.location = (0.0, 0.0, 0.0)
_m = ob_circle.modifiers.new('Screw', 'SCREW')
_m.iterations = 15
_m.screw_offset = 1.5
_m.use_normal_flip = True
_m = ob_circle.modifiers.new('Curve', 'CURVE')
_m.object = ob_beziercurve
_m.deform_axis = 'POS_Z'
ob_empty.parent = ob_beziercurve
ob_empty.matrix_parent_inverse = Matrix(((1.0, -0.0, 0.0, 1.0), (-0.0, 1.0, -0.0, 0.0), (0.0, 0.0, 1.0, -0.0), (-0.0, 0.0, -0.0, 1.0)))
ob_empty.location = (0.0, 0.0, 0.0)
ob_empty.rotation_euler = (0.0, -0.0, 1.571)
ob_beziercurve.location = (-2.859, -0.4106, 6.386)
ob_beziercurve.rotation_euler = (-1.344e-07, 1.571, 0.0)
ob_beziercurve.scale = (0.4627, 0.3637, 0.3637)
ob_circle_001.parent = ob_beziercurve_001
ob_circle_001.matrix_parent_inverse = Matrix(((1.0, -0.0, 0.0, 1.0), (-0.0, 1.0, -0.0, 0.0), (0.0, 0.0, 1.0, -0.0), (-0.0, 0.0, -0.0, 1.0)))
ob_circle_001.location = (0.0, 0.0, 0.0)
_m = ob_circle_001.modifiers.new('Screw', 'SCREW')
_m.iterations = 15
_m.screw_offset = 1.5
_m.use_normal_flip = True
_m = ob_circle_001.modifiers.new('Curve', 'CURVE')
_m.object = ob_beziercurve_001
_m.deform_axis = 'POS_Z'
ob_empty_001.parent = ob_beziercurve_001
ob_empty_001.matrix_parent_inverse = Matrix(((1.0, -0.0, 0.0, 1.0), (-0.0, 1.0, -0.0, 0.0), (0.0, 0.0, 1.0, -0.0), (-0.0, 0.0, -0.0, 1.0)))
ob_empty_001.location = (0.0, 0.0, 0.0)
ob_empty_001.rotation_euler = (0.0, -0.0, 1.571)
ob_beziercurve_001.location = (-1.191, -1.958, 5.446)
ob_beziercurve_001.rotation_euler = (0.5456, 1.571, 0.0)
ob_beziercurve_001.scale = (0.4627, 0.3637, 0.3637)
ob_circle_002.parent = ob_beziercurve_002
ob_circle_002.matrix_parent_inverse = Matrix(((1.0, -0.0, 0.0, 1.0), (-0.0, 1.0, -0.0, 0.0), (0.0, 0.0, 1.0, -0.0), (-0.0, 0.0, -0.0, 1.0)))
ob_circle_002.location = (0.0, 0.0, 0.0)
_m = ob_circle_002.modifiers.new('Screw', 'SCREW')
_m.iterations = 15
_m.screw_offset = 1.5
_m.use_normal_flip = True
_m = ob_circle_002.modifiers.new('Curve', 'CURVE')
_m.object = ob_beziercurve_002
_m.deform_axis = 'POS_Z'
ob_empty_002.parent = ob_beziercurve_002
ob_empty_002.matrix_parent_inverse = Matrix(((1.0, -0.0, 0.0, 1.0), (-0.0, 1.0, -0.0, 0.0), (0.0, 0.0, 1.0, -0.0), (-0.0, 0.0, -0.0, 1.0)))
ob_empty_002.location = (0.0, 0.0, 0.0)
ob_empty_002.rotation_euler = (0.0, -0.0, 1.571)
ob_beziercurve_002.location = (0.02453, -0.3829, 6.186)
ob_beziercurve_002.rotation_euler = (-0.02855, 1.571, 0.0)
ob_beziercurve_002.scale = (0.4627, 0.3637, 0.3637)
ob_circle_003.parent = ob_beziercurve_003
ob_circle_003.matrix_parent_inverse = Matrix(((1.0, -0.0, 0.0, 1.0), (-0.0, 1.0, -0.0, 0.0), (0.0, 0.0, 1.0, -0.0), (-0.0, 0.0, -0.0, 1.0)))
ob_circle_003.location = (0.0, 0.0, 0.0)
_m = ob_circle_003.modifiers.new('Screw', 'SCREW')
_m.iterations = 15
_m.screw_offset = 1.5
_m.use_normal_flip = True
_m = ob_circle_003.modifiers.new('Curve', 'CURVE')
_m.object = ob_beziercurve_003
_m.deform_axis = 'POS_Z'
ob_empty_003.parent = ob_beziercurve_003
ob_empty_003.matrix_parent_inverse = Matrix(((1.0, -0.0, 0.0, 1.0), (-0.0, 1.0, -0.0, 0.0), (0.0, 0.0, 1.0, -0.0), (-0.0, 0.0, -0.0, 1.0)))
ob_empty_003.location = (0.0, 0.0, 0.0)
ob_empty_003.rotation_euler = (0.0, -0.0, 1.571)
ob_beziercurve_003.location = (1.6, 1.406, 5.825)
ob_beziercurve_003.rotation_euler = (1.154, 1.571, 0.0)
ob_beziercurve_003.scale = (0.4627, 0.3637, 0.3637)
ob_circle_004.parent = ob_beziercurve_004
ob_circle_004.matrix_parent_inverse = Matrix(((1.0, -0.0, 0.0, 1.0), (-0.0, 1.0, -0.0, 0.0), (0.0, 0.0, 1.0, -0.0), (-0.0, 0.0, -0.0, 1.0)))
ob_circle_004.location = (0.0, 0.0, 0.0)
_m = ob_circle_004.modifiers.new('Screw', 'SCREW')
_m.iterations = 15
_m.screw_offset = 1.5
_m.use_normal_flip = True
_m = ob_circle_004.modifiers.new('Curve', 'CURVE')
_m.object = ob_beziercurve_004
_m.deform_axis = 'POS_Z'
ob_empty_004.parent = ob_beziercurve_004
ob_empty_004.matrix_parent_inverse = Matrix(((1.0, -0.0, 0.0, 1.0), (-0.0, 1.0, -0.0, 0.0), (0.0, 0.0, 1.0, -0.0), (-0.0, 0.0, -0.0, 1.0)))
ob_empty_004.location = (0.0, 0.0, 0.0)
ob_empty_004.rotation_euler = (0.0, -0.0, 1.571)
ob_beziercurve_004.location = (2.295, -1.549, 5.825)
ob_beziercurve_004.rotation_euler = (0.7661, 1.571, 0.0)
ob_beziercurve_004.scale = (0.4627, 0.3637, 0.3637)
ob_circle_005.parent = ob_beziercurve_005
ob_circle_005.matrix_parent_inverse = Matrix(((1.0, -0.0, 0.0, 1.0), (-0.0, 1.0, -0.0, 0.0), (0.0, 0.0, 1.0, -0.0), (-0.0, 0.0, -0.0, 1.0)))
ob_circle_005.location = (0.0, 0.0, 0.0)
_m = ob_circle_005.modifiers.new('Screw', 'SCREW')
_m.iterations = 15
_m.screw_offset = 1.5
_m.use_normal_flip = True
_m = ob_circle_005.modifiers.new('Curve', 'CURVE')
_m.object = ob_beziercurve_005
_m.deform_axis = 'POS_Z'
ob_empty_005.parent = ob_beziercurve_005
ob_empty_005.matrix_parent_inverse = Matrix(((1.0, -0.0, 0.0, 1.0), (-0.0, 1.0, -0.0, 0.0), (0.0, 0.0, 1.0, -0.0), (-0.0, 0.0, -0.0, 1.0)))
ob_empty_005.location = (0.0, 0.0, 0.0)
ob_empty_005.rotation_euler = (0.0, -0.0, 1.571)
ob_beziercurve_005.location = (0.04145, 2.659, 5.825)
ob_beziercurve_005.rotation_euler = (-0.8577, 1.571, 0.0)
ob_beziercurve_005.scale = (0.4627, 0.3637, 0.3637)
ob_circle_006.parent = ob_beziercurve_006
ob_circle_006.matrix_parent_inverse = Matrix(((1.0, -0.0, 0.0, 1.0), (-0.0, 1.0, -0.0, 0.0), (0.0, 0.0, 1.0, -0.0), (-0.0, 0.0, -0.0, 1.0)))
ob_circle_006.location = (0.0, 0.0, 0.0)
_m = ob_circle_006.modifiers.new('Screw', 'SCREW')
_m.iterations = 15
_m.screw_offset = 1.5
_m.use_normal_flip = True
_m = ob_circle_006.modifiers.new('Curve', 'CURVE')
_m.object = ob_beziercurve_006
_m.deform_axis = 'POS_Z'
ob_empty_006.parent = ob_beziercurve_006
ob_empty_006.matrix_parent_inverse = Matrix(((1.0, -0.0, 0.0, 1.0), (-0.0, 1.0, -0.0, 0.0), (0.0, 0.0, 1.0, -0.0), (-0.0, 0.0, -0.0, 1.0)))
ob_empty_006.location = (0.0, 0.0, 0.0)
ob_empty_006.rotation_euler = (0.0, -0.0, 1.571)
ob_beziercurve_006.location = (-2.311, 1.485, 5.825)
ob_beziercurve_006.rotation_euler = (0.4302, 1.571, 0.0)
ob_beziercurve_006.scale = (0.4627, 0.3637, 0.3637)

# ---- collection membership
col_collection.objects.link(ob_throne)
col_collection.objects.link(ob_circle)
col_collection.objects.link(ob_empty)
col_collection.objects.link(ob_beziercurve)
col_collection.objects.link(ob_circle_001)
col_collection.objects.link(ob_empty_001)
col_collection.objects.link(ob_beziercurve_001)
col_collection.objects.link(ob_circle_002)
col_collection.objects.link(ob_empty_002)
col_collection.objects.link(ob_beziercurve_002)
col_collection.objects.link(ob_circle_003)
col_collection.objects.link(ob_empty_003)
col_collection.objects.link(ob_beziercurve_003)
col_collection.objects.link(ob_circle_004)
col_collection.objects.link(ob_empty_004)
col_collection.objects.link(ob_beziercurve_004)
col_collection.objects.link(ob_circle_005)
col_collection.objects.link(ob_empty_005)
col_collection.objects.link(ob_beziercurve_005)
col_collection.objects.link(ob_circle_006)
col_collection.objects.link(ob_empty_006)
col_collection.objects.link(ob_beziercurve_006)

# ---- scene / render settings (as saved in the file)
scene.frame_start = 1; scene.frame_end = 250; scene.frame_set(0)
scene.render.engine = 'BLENDER_EEVEE_NEXT'
scene.cycles.sampling_pattern = 'TABULATED_SOBOL'
scene.cycles.use_light_tree = False
scene.view_settings.view_transform = 'Filmic'
bpy.context.view_layer.update()

# ---- added for rendering (the .blend has no active camera and no usable light): camera, sun
cam_auto = bpy.data.cameras.new('AutoCamera')
cam_auto.lens = 50.0
cam_auto.sensor_width = 36.0
cam_auto.clip_end = 1000.0
ob_auto_camera = bpy.data.objects.new('AutoCamera', cam_auto)
scene.collection.objects.link(ob_auto_camera)
ob_auto_camera.location = (11.0702, -13.0468, 12.6509)
ob_auto_camera.rotation_euler = (1.09748, -7.21219e-08, 0.694738)
scene.camera = ob_auto_camera
light_auto_sun = bpy.data.lights.new('AutoSun', 'SUN')
light_auto_sun.energy = 3.0
light_auto_sun.angle = 0.0523599
ob_auto_sun = bpy.data.objects.new('AutoSun', light_auto_sun)
scene.collection.objects.link(ob_auto_sun)
ob_auto_sun.rotation_euler = (0.872665, 0.174533, 0.523599)
bpy.context.view_layer.update()
